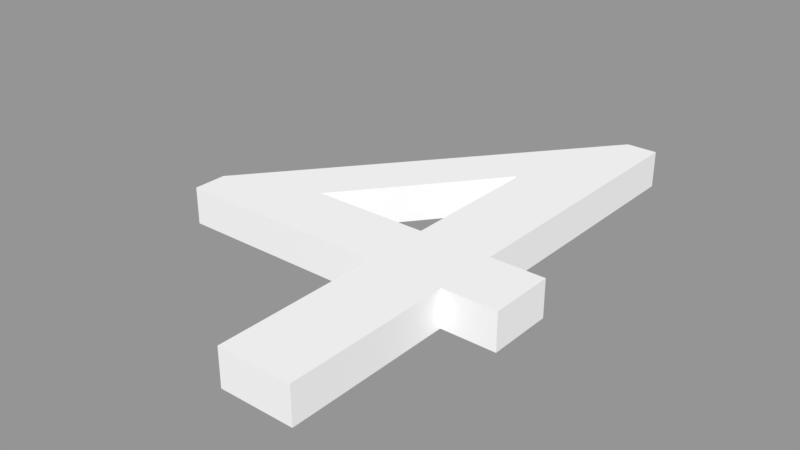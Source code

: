 # Source: 4_weiss.blend  (saved by Blender 2.79.0; exported with 4.5.12 LTS)
import bpy
from mathutils import Matrix  # noqa: F401  (used for matrix-valued properties, if any)

bpy.ops.wm.read_factory_settings(use_empty=True)
scene = bpy.context.scene
scene.name = 'Scene'

# ---- collections
col_collection_1 = bpy.data.collections.new('Collection 1'); scene.collection.children.link(col_collection_1)

# ---- materials (node trees are filled in below, after node groups)
mat_material_000 = bpy.data.materials.new('Material.000')
mat_material_000.alpha_threshold = 0.0
mat_material_000.roughness = 0.5

# ---- material node trees
mat_material_000.use_nodes = True; mat_material_000.node_tree.nodes.clear()
_N = mat_material_000.node_tree.nodes; _L = mat_material_000.node_tree.links
n0 = _N.new('ShaderNodeBsdfDiffuse'); n0.name = 'Diffuse BSDF'; n0.location = (10, 300)
n0.inputs[0].default_value = (1.0, 1.0, 1.0, 1.0)
n1 = _N.new('ShaderNodeOutputMaterial'); n1.name = 'Material Output'; n1.location = (383, 229)
n2 = _N.new('ShaderNodeBsdfAnisotropic'); n2.name = 'Glossy BSDF'; n2.location = (9, 167)
n2.distribution = 'GGX'
n2.inputs[0].default_value = (0.7991, 0.7991, 0.7991, 1.0)
n2.inputs[1].default_value = 0.4472
n3 = _N.new('ShaderNodeMixShader'); n3.name = 'Mix Shader'; n3.location = (208, 244)
n3.inputs[0].default_value = 0.1
_L.new(n0.outputs[0], n3.inputs[1])
_L.new(n2.outputs[0], n3.inputs[2])
_L.new(n3.outputs[0], n1.inputs[0])
n1.is_active_output = True

# ---- meshes
me_cutext = bpy.data.meshes.new('CUText')
me_cutext.from_pydata([(0.398, 0.691, 0.025), (0.356, 0.691, 0.025), (0.011, 0.269, 0.025), (0.011, 0.224, 0.025), (0.3, 0.224, 0.025), (0.3, 0.0, 0.025), (0.398, 0.0, 0.025), (0.398, 0.224, 0.025), (0.471, 0.224, 0.025), (0.471, 0.312, 0.025), (0.398, 0.312, 0.025), (0.298, 0.506, 0.025), (0.3, 0.506, 0.025), (0.3, 0.312, 0.025), (0.142, 0.312, 0.025), (0.398, 0.691, -0.025), (0.356, 0.691, -0.025), (0.011, 0.269, -0.025), (0.011, 0.224, -0.025), (0.3, 0.224, -0.025), (0.3, 0.0, -0.025), (0.398, 0.0, -0.025), (0.398, 0.224, -0.025), (0.471, 0.224, -0.025), (0.471, 0.312, -0.025), (0.398, 0.312, -0.025), (0.298, 0.506, -0.025), (0.3, 0.506, -0.025), (0.3, 0.312, -0.025), (0.142, 0.312, -0.025)], [], [(2, 0, 1), (2, 11, 0), (11, 12, 0), (12, 10, 0), (2, 14, 11), (13, 10, 12), (2, 13, 14), (2, 10, 13), (2, 9, 10), (2, 8, 9), (3, 8, 2), (4, 8, 3), (5, 7, 4), (7, 8, 4), (5, 6, 7), (17, 16, 15), (17, 15, 26), (26, 15, 27), (27, 15, 25), (17, 26, 29), (28, 27, 25), (17, 29, 28), (17, 28, 25), (17, 25, 24), (17, 24, 23), (18, 17, 23), (19, 18, 23), (20, 19, 22), (22, 19, 23), (20, 22, 21), (8, 7, 22, 23), (13, 12, 27, 28), (0, 10, 25, 15), (12, 11, 26, 27), (3, 2, 17, 18), (4, 3, 18, 19), (10, 9, 24, 25), (6, 5, 20, 21), (2, 1, 16, 17), (9, 8, 23, 24), (5, 4, 19, 20), (14, 13, 28, 29), (11, 14, 29, 26), (1, 0, 15, 16), (7, 6, 21, 22)])
me_cutext.materials.append(mat_material_000)
me_cutext.use_remesh_preserve_volume = False
me_cutext.use_remesh_preserve_attributes = False
me_cutext.use_mirror_vertex_groups = False
me_cutext.update()

# ---- objects
ob_text = bpy.data.objects.new('Text', me_cutext)

# ---- transforms, parenting, visibility, modifiers, constraints
ob_text.location = (1.38, -0.4767, 0.5057)
ob_text.scale = (0.8, 0.8, 0.8)
ob_text.lineart.crease_threshold = 0.0

# ---- collection membership
col_collection_1.objects.link(ob_text)

# ---- scene / render settings (as saved in the file)
scene.frame_start = 1; scene.frame_end = 250; scene.frame_set(1)
scene.render.engine = 'CYCLES'
scene.render.resolution_percentage = 50
scene.render.dither_intensity = 0.0
scene.cycles.use_denoising = False
scene.cycles.samples = 128
scene.cycles.sampling_pattern = 'TABULATED_SOBOL'
scene.cycles.use_adaptive_sampling = False
scene.cycles.use_light_tree = False
scene.cycles.blur_glossy = 0.0
scene.cycles.sample_clamp_indirect = 0.0
scene.view_settings.view_transform = 'Standard'
bpy.context.view_layer.update()

# ---- added for rendering (the .blend has no active camera and no usable light): camera, sun + grey world if the file has none
cam_auto = bpy.data.cameras.new('AutoCamera')
cam_auto.lens = 50.0
cam_auto.sensor_width = 36.0
cam_auto.clip_end = 1000.0
ob_auto_camera = bpy.data.objects.new('AutoCamera', cam_auto)
scene.collection.objects.link(ob_auto_camera)
ob_auto_camera.location = (2.18808, -0.93892, 0.998131)
ob_auto_camera.rotation_euler = (1.09748, -7.21219e-08, 0.694738)
scene.camera = ob_auto_camera
light_auto_sun = bpy.data.lights.new('AutoSun', 'SUN')
light_auto_sun.energy = 3.0
light_auto_sun.angle = 0.0523599
ob_auto_sun = bpy.data.objects.new('AutoSun', light_auto_sun)
scene.collection.objects.link(ob_auto_sun)
ob_auto_sun.rotation_euler = (0.872665, 0.174533, 0.523599)
if scene.world is None:
    world_auto = bpy.data.worlds.new('AutoWorld')
    world_auto.color = (0.3, 0.3, 0.3)
    scene.world = world_auto
bpy.context.view_layer.update()
